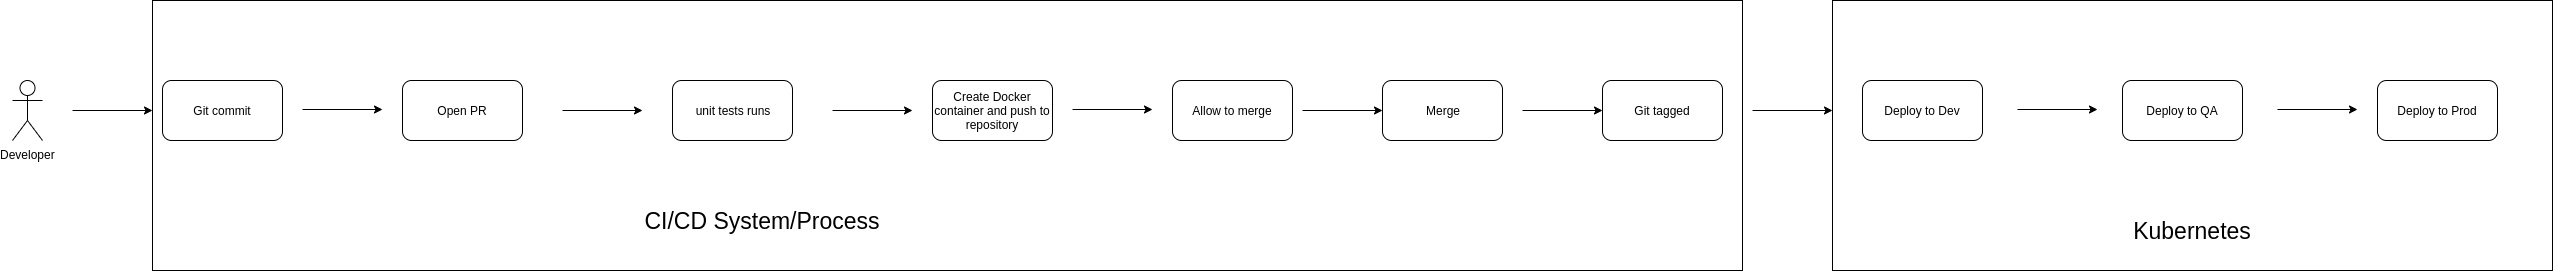

The diagram above was exported from draw.io. Its source (the exported page's mxGraphModel, read from the mxfile embedded in the PNG):
<mxGraphModel dx="1408" dy="802" grid="1" gridSize="10" guides="1" tooltips="1" connect="1" arrows="1" fold="1" page="1" pageScale="1" pageWidth="850" pageHeight="1100" math="0" shadow="0">
  <root>
    <mxCell id="0" />
    <mxCell id="1" parent="0" />
    <mxCell id="81p8oJN4rD46neRx8hsk-34" value="" style="rounded=0;whiteSpace=wrap;html=1;" vertex="1" parent="1">
      <mxGeometry x="1920" y="50" width="720" height="270" as="geometry" />
    </mxCell>
    <mxCell id="81p8oJN4rD46neRx8hsk-32" value="" style="rounded=0;whiteSpace=wrap;html=1;" vertex="1" parent="1">
      <mxGeometry x="240" y="50" width="1590" height="270" as="geometry" />
    </mxCell>
    <mxCell id="81p8oJN4rD46neRx8hsk-1" value="Developer" style="shape=umlActor;verticalLabelPosition=bottom;labelBackgroundColor=#ffffff;verticalAlign=top;html=1;outlineConnect=0;" vertex="1" parent="1">
      <mxGeometry x="100" y="130" width="30" height="60" as="geometry" />
    </mxCell>
    <mxCell id="81p8oJN4rD46neRx8hsk-10" value="Git commit" style="rounded=1;whiteSpace=wrap;html=1;" vertex="1" parent="1">
      <mxGeometry x="250" y="130" width="120" height="60" as="geometry" />
    </mxCell>
    <mxCell id="81p8oJN4rD46neRx8hsk-11" value="Open PR" style="rounded=1;whiteSpace=wrap;html=1;" vertex="1" parent="1">
      <mxGeometry x="490" y="130" width="120" height="60" as="geometry" />
    </mxCell>
    <mxCell id="81p8oJN4rD46neRx8hsk-12" value="unit tests runs" style="rounded=1;whiteSpace=wrap;html=1;" vertex="1" parent="1">
      <mxGeometry x="760" y="130" width="120" height="60" as="geometry" />
    </mxCell>
    <mxCell id="81p8oJN4rD46neRx8hsk-13" value="Allow to merge" style="rounded=1;whiteSpace=wrap;html=1;" vertex="1" parent="1">
      <mxGeometry x="1260" y="130" width="120" height="60" as="geometry" />
    </mxCell>
    <mxCell id="81p8oJN4rD46neRx8hsk-14" value="Deploy to Dev" style="rounded=1;whiteSpace=wrap;html=1;" vertex="1" parent="1">
      <mxGeometry x="1950" y="130" width="120" height="60" as="geometry" />
    </mxCell>
    <mxCell id="81p8oJN4rD46neRx8hsk-15" value="Deploy to QA" style="rounded=1;whiteSpace=wrap;html=1;" vertex="1" parent="1">
      <mxGeometry x="2210" y="130" width="120" height="60" as="geometry" />
    </mxCell>
    <mxCell id="81p8oJN4rD46neRx8hsk-16" value="Deploy to Prod" style="rounded=1;whiteSpace=wrap;html=1;" vertex="1" parent="1">
      <mxGeometry x="2465" y="130" width="120" height="60" as="geometry" />
    </mxCell>
    <mxCell id="81p8oJN4rD46neRx8hsk-17" value="" style="endArrow=classic;html=1;" edge="1" parent="1">
      <mxGeometry width="50" height="50" relative="1" as="geometry">
        <mxPoint x="160" y="160" as="sourcePoint" />
        <mxPoint x="240" y="160" as="targetPoint" />
      </mxGeometry>
    </mxCell>
    <mxCell id="81p8oJN4rD46neRx8hsk-18" value="" style="endArrow=classic;html=1;" edge="1" parent="1">
      <mxGeometry width="50" height="50" relative="1" as="geometry">
        <mxPoint x="390" y="159" as="sourcePoint" />
        <mxPoint x="470" y="159" as="targetPoint" />
      </mxGeometry>
    </mxCell>
    <mxCell id="81p8oJN4rD46neRx8hsk-19" value="" style="endArrow=classic;html=1;" edge="1" parent="1">
      <mxGeometry width="50" height="50" relative="1" as="geometry">
        <mxPoint x="650" y="160" as="sourcePoint" />
        <mxPoint x="730" y="160" as="targetPoint" />
      </mxGeometry>
    </mxCell>
    <mxCell id="81p8oJN4rD46neRx8hsk-20" value="" style="endArrow=classic;html=1;" edge="1" parent="1">
      <mxGeometry width="50" height="50" relative="1" as="geometry">
        <mxPoint x="920" y="160" as="sourcePoint" />
        <mxPoint x="1000" y="160" as="targetPoint" />
      </mxGeometry>
    </mxCell>
    <mxCell id="81p8oJN4rD46neRx8hsk-21" value="" style="endArrow=classic;html=1;" edge="1" parent="1">
      <mxGeometry width="50" height="50" relative="1" as="geometry">
        <mxPoint x="1840" y="160" as="sourcePoint" />
        <mxPoint x="1920" y="160" as="targetPoint" />
      </mxGeometry>
    </mxCell>
    <mxCell id="81p8oJN4rD46neRx8hsk-22" value="" style="endArrow=classic;html=1;" edge="1" parent="1">
      <mxGeometry width="50" height="50" relative="1" as="geometry">
        <mxPoint x="2105" y="159" as="sourcePoint" />
        <mxPoint x="2185" y="159" as="targetPoint" />
      </mxGeometry>
    </mxCell>
    <mxCell id="81p8oJN4rD46neRx8hsk-23" value="" style="endArrow=classic;html=1;" edge="1" parent="1">
      <mxGeometry width="50" height="50" relative="1" as="geometry">
        <mxPoint x="2365" y="159" as="sourcePoint" />
        <mxPoint x="2445" y="159" as="targetPoint" />
      </mxGeometry>
    </mxCell>
    <mxCell id="81p8oJN4rD46neRx8hsk-24" value="Merge" style="rounded=1;whiteSpace=wrap;html=1;" vertex="1" parent="1">
      <mxGeometry x="1470" y="130" width="120" height="60" as="geometry" />
    </mxCell>
    <mxCell id="81p8oJN4rD46neRx8hsk-25" value="Git tagged" style="rounded=1;whiteSpace=wrap;html=1;" vertex="1" parent="1">
      <mxGeometry x="1690" y="130" width="120" height="60" as="geometry" />
    </mxCell>
    <mxCell id="81p8oJN4rD46neRx8hsk-26" value="" style="endArrow=classic;html=1;" edge="1" parent="1">
      <mxGeometry width="50" height="50" relative="1" as="geometry">
        <mxPoint x="1390" y="160" as="sourcePoint" />
        <mxPoint x="1470" y="160" as="targetPoint" />
      </mxGeometry>
    </mxCell>
    <mxCell id="81p8oJN4rD46neRx8hsk-27" value="" style="endArrow=classic;html=1;" edge="1" parent="1">
      <mxGeometry width="50" height="50" relative="1" as="geometry">
        <mxPoint x="1610" y="160" as="sourcePoint" />
        <mxPoint x="1690" y="160" as="targetPoint" />
      </mxGeometry>
    </mxCell>
    <mxCell id="81p8oJN4rD46neRx8hsk-28" value="Create Docker container and push to repository" style="rounded=1;whiteSpace=wrap;html=1;" vertex="1" parent="1">
      <mxGeometry x="1020" y="130" width="120" height="60" as="geometry" />
    </mxCell>
    <mxCell id="81p8oJN4rD46neRx8hsk-31" value="" style="endArrow=classic;html=1;" edge="1" parent="1">
      <mxGeometry width="50" height="50" relative="1" as="geometry">
        <mxPoint x="1160" y="159" as="sourcePoint" />
        <mxPoint x="1240" y="159" as="targetPoint" />
      </mxGeometry>
    </mxCell>
    <mxCell id="81p8oJN4rD46neRx8hsk-33" value="&lt;font style=&quot;font-size: 23px&quot;&gt;CI/CD System/Process&lt;/font&gt;" style="text;html=1;strokeColor=none;fillColor=none;align=center;verticalAlign=middle;whiteSpace=wrap;rounded=0;" vertex="1" parent="1">
      <mxGeometry x="710" y="260" width="280" height="20" as="geometry" />
    </mxCell>
    <mxCell id="81p8oJN4rD46neRx8hsk-35" value="&lt;font style=&quot;font-size: 23px&quot;&gt;Kubernetes&lt;/font&gt;" style="text;html=1;strokeColor=none;fillColor=none;align=center;verticalAlign=middle;whiteSpace=wrap;rounded=0;" vertex="1" parent="1">
      <mxGeometry x="2140" y="270" width="280" height="20" as="geometry" />
    </mxCell>
  </root>
</mxGraphModel>